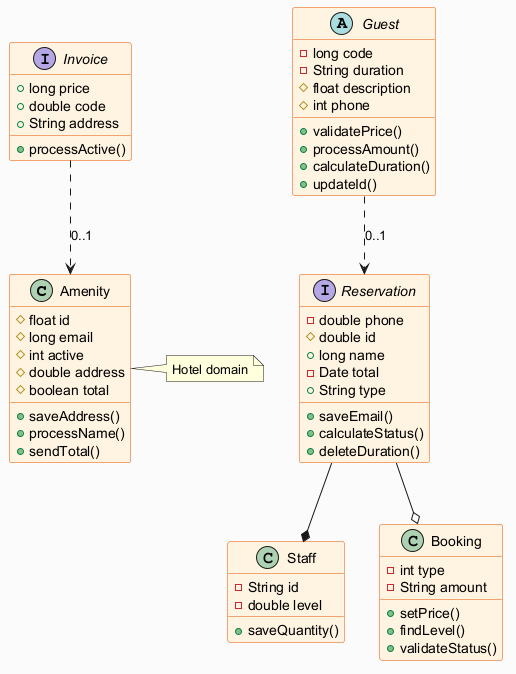

The diagram above was rendered by PlantUML. Its source (embedded in the PNG):
@startuml
skinparam backgroundColor #FAFAFA
skinparam classBackgroundColor #FFF3E0
skinparam classBorderColor #E65100
class Amenity {
  #float id
  #long email
  #int active
  #double address
  #boolean total
  +saveAddress()
  +processName()
  +sendTotal()
}
interface Reservation {
  -double phone
  #double id
  +long name
  -Date total
  +String type
  +saveEmail()
  +calculateStatus()
  +deleteDuration()
}
class Staff {
  -String id
  -double level
  +saveQuantity()
}
class Booking {
  -int type
  -String amount
  +setPrice()
  +findLevel()
  +validateStatus()
}
abstract class Guest {
  -long code
  -String duration
  #float description
  #int phone
  +validatePrice()
  +processAmount()
  +calculateDuration()
  +updateId()
}
interface Invoice {
  +long price
  +double code
  +String address
  +processActive()
}
Invoice ..> Amenity : "0..1"
Reservation --o Booking
Reservation --* Staff
Guest ..> Reservation : "0..1"
note right of Amenity : Hotel domain
@enduml